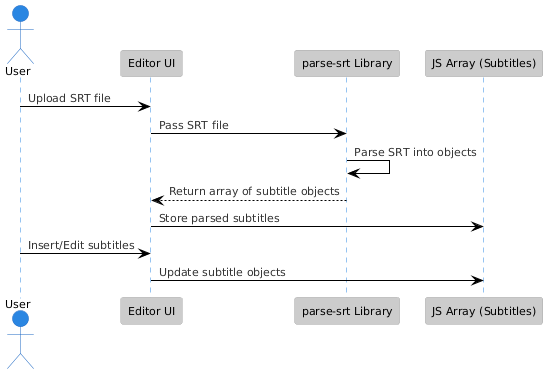

The diagram above was rendered by PlantUML. Its source (embedded in the PNG):
@startuml
!theme reddress-lightblue
actor User
participant "Editor UI" as UI
participant "parse-srt Library" as Parser
participant "JS Array (Subtitles)" as Array

User -> UI : Upload SRT file
UI -> Parser : Pass SRT file
Parser -> Parser : Parse SRT into objects
Parser --> UI : Return array of subtitle objects
UI -> Array : Store parsed subtitles
User -> UI : Insert/Edit subtitles
UI -> Array : Update subtitle objects
@enduml